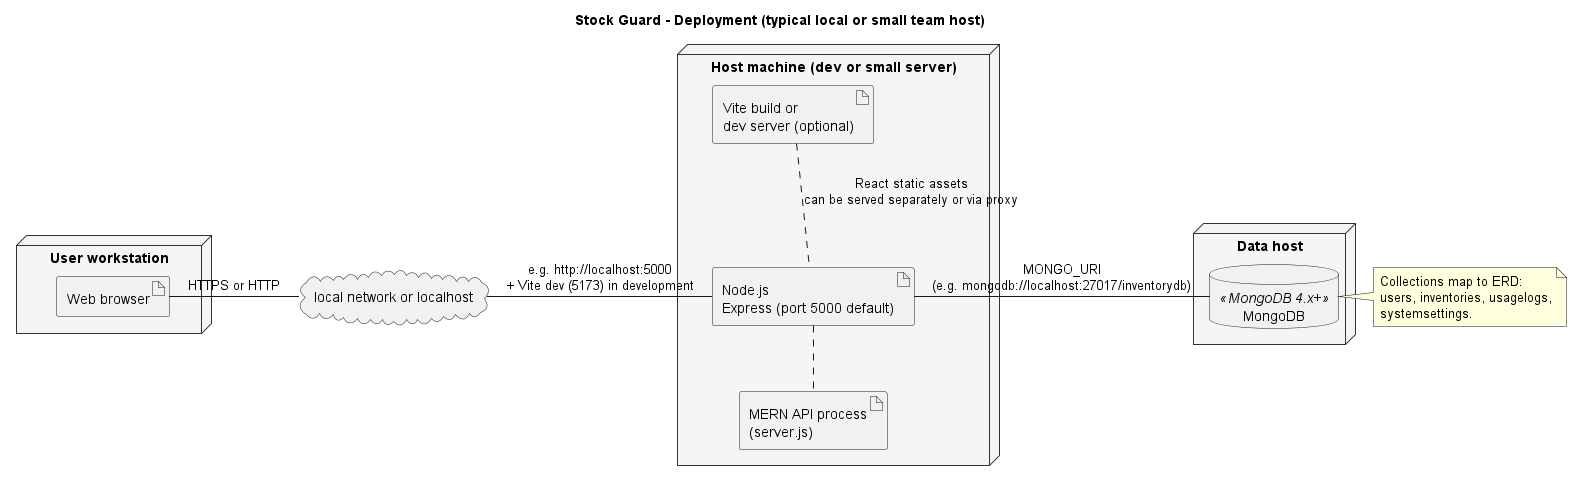

The diagram above was rendered by PlantUML. Its source (embedded in the PNG):
@startuml deployment-diagram
title Stock Guard - Deployment (typical local or small team host)
skinparam node {
  backgroundColor #F5F5F5
  borderColor #333333
}

node "User workstation" as pc {
  artifact "Web browser" as browser
}

node "Host machine (dev or small server)" as host {
  artifact "Vite build or\ndev server (optional)" as vite
  artifact "Node.js\nExpress (port 5000 default)" as node
  artifact "MERN API process\n(server.js)" as proc
  vite .. node : "React static assets\ncan be served separately or via proxy"
  node .. proc
}

node "Data host" as data {
  database "MongoDB" as mongo <<MongoDB 4.x+>> {
  }
}

cloud "local network or localhost" as net

browser - net : HTTPS or HTTP
net - node : e.g. http://localhost:5000\n+ Vite dev (5173) in development
node - mongo : MONGO_URI\n(e.g. mongodb://localhost:27017/inventorydb)

note right of mongo
  Collections map to ERD:
  users, inventories, usagelogs,
  systemsettings.
end note

@enduml